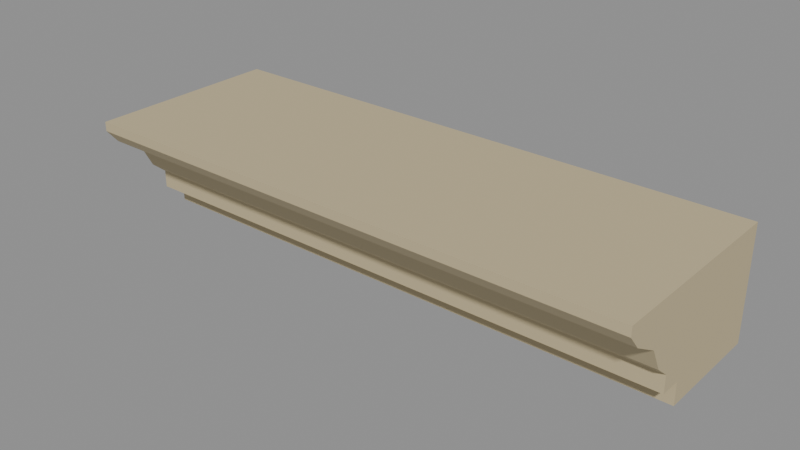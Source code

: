 # Source: rpg-mansion-stone-cornice-straight-01-authoring.blend  (saved by Blender 4.3.34; exported with 4.5.12 LTS)
import bpy
from mathutils import Matrix  # noqa: F401  (used for matrix-valued properties, if any)

bpy.ops.wm.read_factory_settings(use_empty=True)
scene = bpy.context.scene
scene.name = 'Native authoring parts'

# ---- materials (node trees are filled in below, after node groups)
mat_original_stone = bpy.data.materials.new('Original stone')

# ---- material node trees
mat_original_stone.use_nodes = True; mat_original_stone.node_tree.nodes.clear()
_N = mat_original_stone.node_tree.nodes; _L = mat_original_stone.node_tree.links
n0 = _N.new('ShaderNodeBsdfPrincipled'); n0.name = 'Principled BSDF'; n0.location = (10, 300)
n0.inputs[0].default_value = (0.552, 0.4621, 0.2789, 1.0)
n0.inputs[2].default_value = 0.75
n1 = _N.new('ShaderNodeOutputMaterial'); n1.name = 'Material Output'; n1.location = (300, 300)
_L.new(n0.outputs[0], n1.inputs[0])
n1.is_active_output = True

# ---- meshes
me_continuous_profiled_stone_cornice = bpy.data.meshes.new('Continuous profiled stone cornice')
me_continuous_profiled_stone_cornice.from_pydata([(-0.6, 0.21, 0.0), (-0.6, -0.03, 0.0), (-0.6, -0.03, 0.048), (-0.6, -0.075, 0.048), (-0.6, -0.075, 0.085), (-0.6, -0.105, 0.11), (-0.6, -0.13, 0.158), (-0.6, -0.185, 0.19), (-0.6, -0.21, 0.22), (-0.6, -0.21, 0.24), (-0.6, 0.21, 0.24), (0.6, 0.21, 0.0), (0.6, -0.03, 0.0), (0.6, -0.03, 0.048), (0.6, -0.075, 0.048), (0.6, -0.075, 0.085), (0.6, -0.105, 0.11), (0.6, -0.13, 0.158), (0.6, -0.185, 0.19), (0.6, -0.21, 0.22), (0.6, -0.21, 0.24), (0.6, 0.21, 0.24)], [], [(10, 0, 1, 2, 3, 4, 5, 6, 7, 8, 9), (11, 21, 20, 19, 18, 17, 16, 15, 14, 13, 12), (0, 11, 12, 1), (1, 12, 13, 2), (2, 13, 14, 3), (3, 14, 15, 4), (4, 15, 16, 5), (5, 16, 17, 6), (6, 17, 18, 7), (7, 18, 19, 8), (8, 19, 20, 9), (9, 20, 21, 10), (10, 21, 11, 0)])
_uv = me_continuous_profiled_stone_cornice.uv_layers.new(name='UVMap')
_uv.uv.foreach_set('vector', [0.9471, 0.3897, 0.9471, 0.5295, 0.8073, 0.5295, 0.8073, 0.5015, 0.7811, 0.5015, 0.7811, 0.48, 0.7636, 0.4654, 0.7491, 0.4374, 0.717, 0.4188, 0.7025, 0.4013, 0.7025, 0.3897, 0.001747, 0.671, 0.001747, 0.5312, 0.2464, 0.5312, 0.2464, 0.5429, 0.2318, 0.5603, 0.1998, 0.579, 0.1852, 0.6069, 0.1678, 0.6215, 0.1678, 0.6431, 0.1415, 0.6431, 0.1415, 0.671, 0.001747, 0.2481, 0.7007, 0.2481, 0.7007, 0.3879, 0.001747, 0.3879, 0.001747, 0.706, 0.7007, 0.706, 0.7007, 0.734, 0.001747, 0.734, 0.001747, 0.7357, 0.7007, 0.7357, 0.7007, 0.7619, 0.001747, 0.7619, 0.001747, 0.8127, 0.7007, 0.8127, 0.7007, 0.8342, 0.001747, 0.8342, 0.001747, 0.7882, 0.7007, 0.7882, 0.7007, 0.8109, 0.001747, 0.8109, 0.001747, 0.6728, 0.7007, 0.6728, 0.7007, 0.7043, 0.001747, 0.7043, 0.2481, 0.5312, 0.9471, 0.5312, 0.9471, 0.5683, 0.2481, 0.5683, 0.001747, 0.7637, 0.7007, 0.7637, 0.7007, 0.7864, 0.001747, 0.7864, 0.001747, 0.836, 0.7007, 0.836, 0.7007, 0.8476, 0.001747, 0.8476, 0.001747, 0.001747, 0.7007, 0.001747, 0.7007, 0.2464, 0.001747, 0.2464, 0.001747, 0.3897, 0.7007, 0.3897, 0.7007, 0.5295, 0.001747, 0.5295])
me_continuous_profiled_stone_cornice.materials.append(mat_original_stone)
me_continuous_profiled_stone_cornice.update()

# ---- objects
ob_continuous_profiled_stone_cornice = bpy.data.objects.new('Continuous profiled stone cornice', me_continuous_profiled_stone_cornice)

# ---- transforms, parenting, visibility, modifiers, constraints
ob_continuous_profiled_stone_cornice.location = (0.0, 0.0, 0.0)

# ---- collection membership
scene.collection.objects.link(ob_continuous_profiled_stone_cornice)

# ---- scene / render settings (as saved in the file)
scene.frame_start = 1; scene.frame_end = 250; scene.frame_set(1)
scene.render.engine = 'BLENDER_EEVEE_NEXT'
scene.render.image_settings.exr_codec = 'NONE'
scene.render.simplify_subdivision_render = 0
scene.render.simplify_child_particles_render = 0.0
scene.eevee.use_volume_custom_range = False
scene.eevee.use_fast_gi = False
scene.eevee.use_shadows = False
scene.view_settings.white_balance_temperature = 0.0
scene.view_settings.white_balance_tint = 0.0
scene.view_settings.white_balance_whitepoint = (2.97, 0.5193, -0.0414)
bpy.context.view_layer.update()

# ---- added for rendering (the .blend has no active camera and no usable light): camera, sun + grey world if the file has none
cam_auto = bpy.data.cameras.new('AutoCamera')
cam_auto.lens = 50.0
cam_auto.sensor_width = 36.0
cam_auto.clip_end = 1000.0
ob_auto_camera = bpy.data.objects.new('AutoCamera', cam_auto)
scene.collection.objects.link(ob_auto_camera)
ob_auto_camera.location = (1.19708, -1.4365, 1.07767)
ob_auto_camera.rotation_euler = (1.09748, -7.21219e-08, 0.694738)
scene.camera = ob_auto_camera
light_auto_sun = bpy.data.lights.new('AutoSun', 'SUN')
light_auto_sun.energy = 3.0
light_auto_sun.angle = 0.0523599
ob_auto_sun = bpy.data.objects.new('AutoSun', light_auto_sun)
scene.collection.objects.link(ob_auto_sun)
ob_auto_sun.rotation_euler = (0.872665, 0.174533, 0.523599)
if scene.world is None:
    world_auto = bpy.data.worlds.new('AutoWorld')
    world_auto.color = (0.3, 0.3, 0.3)
    scene.world = world_auto
bpy.context.view_layer.update()
